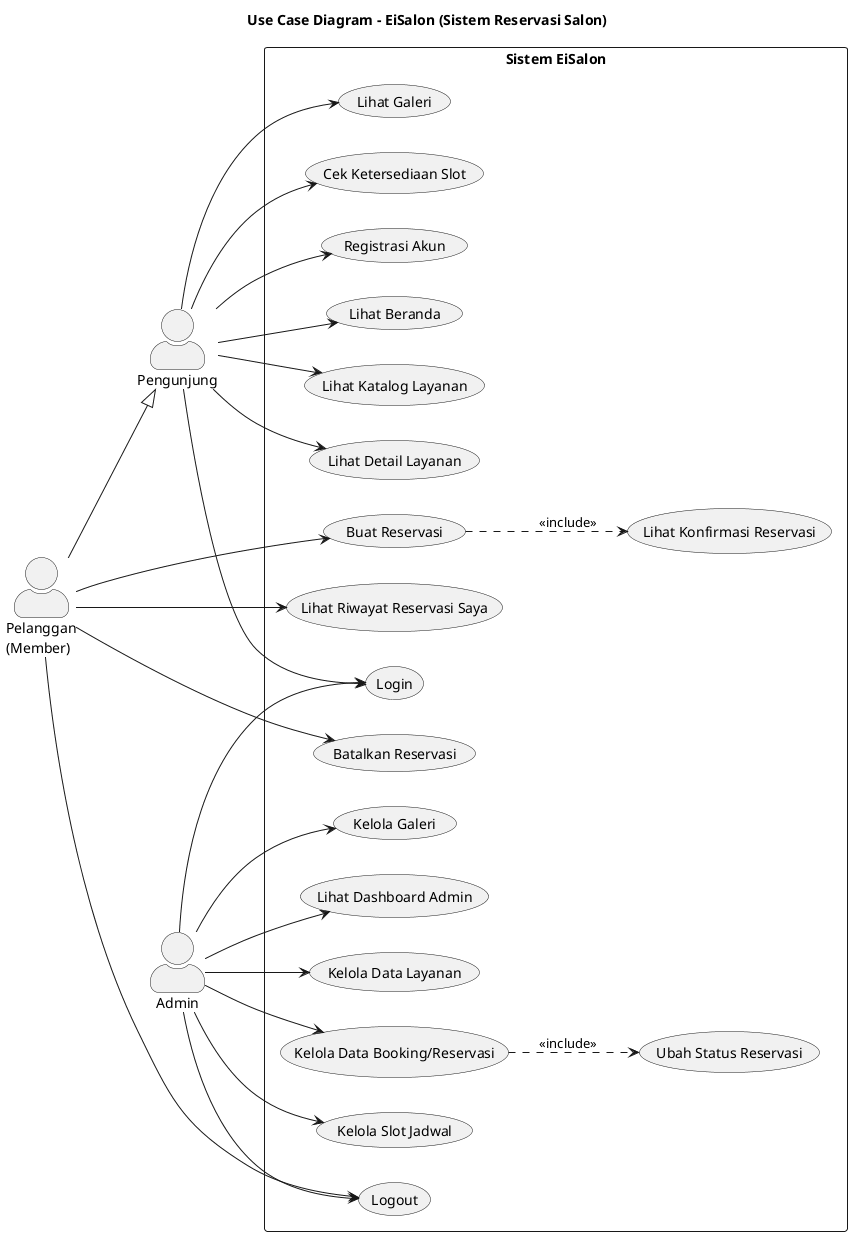

The diagram above was rendered by PlantUML. Its source (embedded in the PNG):
@startuml usecase_overview
left to right direction
skinparam packageStyle rectangle
skinparam actorStyle awesome
title Use Case Diagram - EiSalon (Sistem Reservasi Salon)

actor Pengunjung as Guest
actor "Pelanggan\n(Member)" as Customer
actor Admin

Customer --|> Guest

rectangle "Sistem EiSalon" {
  usecase "Lihat Beranda" as UC1
  usecase "Lihat Katalog Layanan" as UC2
  usecase "Lihat Detail Layanan" as UC3
  usecase "Lihat Galeri" as UC4
  usecase "Cek Ketersediaan Slot" as UC5
  usecase "Registrasi Akun" as UC6
  usecase "Login" as UC7
  usecase "Logout" as UC8

  usecase "Buat Reservasi" as UC9
  usecase "Lihat Konfirmasi Reservasi" as UC10
  usecase "Lihat Riwayat Reservasi Saya" as UC11
  usecase "Batalkan Reservasi" as UC12

  usecase "Lihat Dashboard Admin" as UC13
  usecase "Kelola Data Layanan" as UC14
  usecase "Kelola Data Booking/Reservasi" as UC15
  usecase "Ubah Status Reservasi" as UC16
  usecase "Kelola Slot Jadwal" as UC17
  usecase "Kelola Galeri" as UC18
}

Guest --> UC1
Guest --> UC2
Guest --> UC3
Guest --> UC4
Guest --> UC5
Guest --> UC6
Guest --> UC7

Customer --> UC8
Customer --> UC9
UC9 ..> UC10 : <<include>>
Customer --> UC11
Customer --> UC12

Admin --> UC7
Admin --> UC8
Admin --> UC13
Admin --> UC14
Admin --> UC15
UC15 ..> UC16 : <<include>>
Admin --> UC17
Admin --> UC18

@enduml